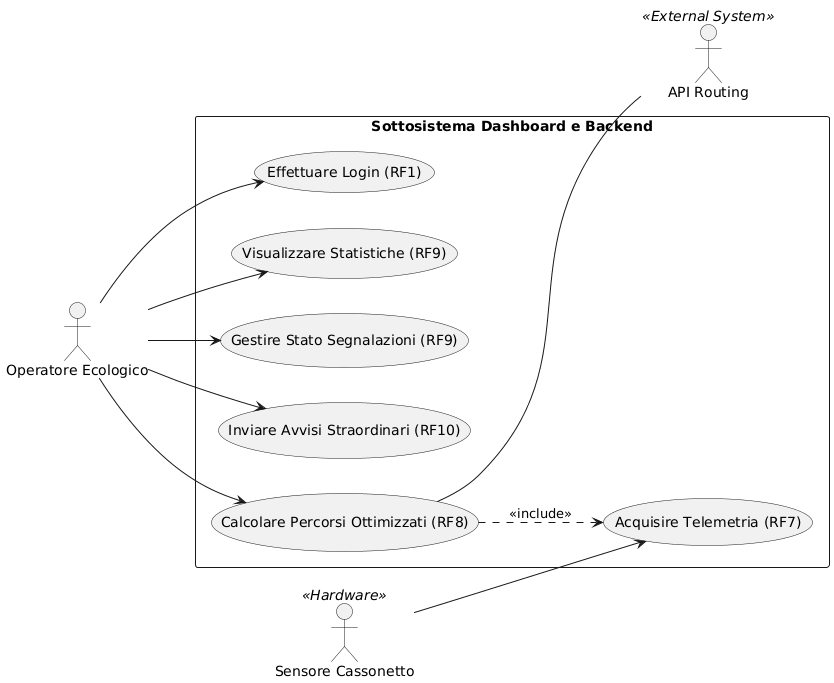

The diagram above was rendered by PlantUML. Its source (embedded in the PNG):
@startuml
left to right direction
skinparam packageStyle rectangle

actor "Operatore Ecologico" as Operatore
actor "Sensore Cassonetto" as Sensore <<Hardware>>
actor "API Routing" as API_Route <<External System>>

rectangle "Sottosistema Dashboard e Backend" {
    usecase "Effettuare Login (RF1)" as UC_Login
    usecase "Visualizzare Statistiche (RF9)" as UC_Statistiche
    usecase "Gestire Stato Segnalazioni (RF9)" as UC_Gestione
    usecase "Inviare Avvisi Straordinari (RF10)" as UC_Avvisi
    usecase "Acquisire Telemetria (RF7)" as UC_Sensori
    usecase "Calcolare Percorsi Ottimizzati (RF8)" as UC_Percorsi
}

Operatore --> UC_Login
Operatore --> UC_Statistiche
Operatore --> UC_Gestione
Operatore --> UC_Avvisi
Operatore --> UC_Percorsi

Sensore --> UC_Sensori

' Il calcolo dei percorsi ha bisogno dei dati dei sensori
UC_Percorsi ..> UC_Sensori : <<include>>
UC_Percorsi -- API_Route
@enduml